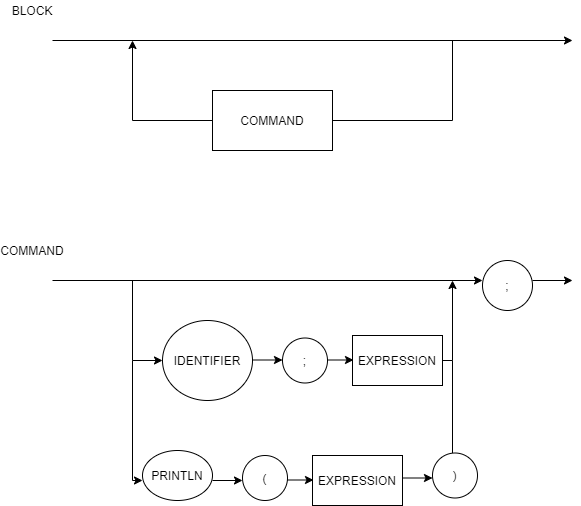

The diagram above was exported from draw.io. Its source (the exported page's mxGraphModel, read from the mxfile embedded in the PNG):
<mxGraphModel dx="868" dy="482" grid="1" gridSize="10" guides="1" tooltips="1" connect="1" arrows="1" fold="1" page="1" pageScale="1" pageWidth="827" pageHeight="1169" math="0" shadow="0">
  <root>
    <mxCell id="0" />
    <mxCell id="1" parent="0" />
    <mxCell id="116FDd_peBBgjyw4OVeK-1" value="" style="endArrow=classic;html=1;" edge="1" parent="1">
      <mxGeometry width="50" height="50" relative="1" as="geometry">
        <mxPoint x="120" y="160" as="sourcePoint" />
        <mxPoint x="640" y="160" as="targetPoint" />
      </mxGeometry>
    </mxCell>
    <mxCell id="116FDd_peBBgjyw4OVeK-3" value="BLOCK" style="text;html=1;strokeColor=none;fillColor=none;align=center;verticalAlign=middle;whiteSpace=wrap;rounded=0;" vertex="1" parent="1">
      <mxGeometry x="70" y="120" width="60" height="20" as="geometry" />
    </mxCell>
    <mxCell id="116FDd_peBBgjyw4OVeK-5" value="" style="endArrow=none;html=1;" edge="1" parent="1">
      <mxGeometry width="50" height="50" relative="1" as="geometry">
        <mxPoint x="520" y="240" as="sourcePoint" />
        <mxPoint x="520" y="160" as="targetPoint" />
      </mxGeometry>
    </mxCell>
    <mxCell id="116FDd_peBBgjyw4OVeK-6" value="COMMAND" style="rounded=0;whiteSpace=wrap;html=1;" vertex="1" parent="1">
      <mxGeometry x="280" y="210" width="120" height="60" as="geometry" />
    </mxCell>
    <mxCell id="116FDd_peBBgjyw4OVeK-7" value="" style="endArrow=none;html=1;exitX=1;exitY=0.5;exitDx=0;exitDy=0;" edge="1" parent="1" source="116FDd_peBBgjyw4OVeK-6">
      <mxGeometry width="50" height="50" relative="1" as="geometry">
        <mxPoint x="470" y="290" as="sourcePoint" />
        <mxPoint x="520" y="240" as="targetPoint" />
      </mxGeometry>
    </mxCell>
    <mxCell id="116FDd_peBBgjyw4OVeK-8" value="" style="endArrow=none;html=1;" edge="1" parent="1">
      <mxGeometry width="50" height="50" relative="1" as="geometry">
        <mxPoint x="200" y="240" as="sourcePoint" />
        <mxPoint x="280" y="240" as="targetPoint" />
      </mxGeometry>
    </mxCell>
    <mxCell id="116FDd_peBBgjyw4OVeK-9" value="" style="endArrow=classic;html=1;" edge="1" parent="1">
      <mxGeometry width="50" height="50" relative="1" as="geometry">
        <mxPoint x="200" y="240" as="sourcePoint" />
        <mxPoint x="200" y="160" as="targetPoint" />
      </mxGeometry>
    </mxCell>
    <mxCell id="116FDd_peBBgjyw4OVeK-11" value="COMMAND" style="text;html=1;strokeColor=none;fillColor=none;align=center;verticalAlign=middle;whiteSpace=wrap;rounded=0;" vertex="1" parent="1">
      <mxGeometry x="70" y="360" width="60" height="20" as="geometry" />
    </mxCell>
    <mxCell id="116FDd_peBBgjyw4OVeK-18" value=";" style="ellipse;whiteSpace=wrap;html=1;aspect=fixed;" vertex="1" parent="1">
      <mxGeometry x="550" y="380" width="50" height="50" as="geometry" />
    </mxCell>
    <mxCell id="116FDd_peBBgjyw4OVeK-19" value="" style="endArrow=classic;html=1;" edge="1" parent="1">
      <mxGeometry width="50" height="50" relative="1" as="geometry">
        <mxPoint x="120" y="400" as="sourcePoint" />
        <mxPoint x="550" y="400" as="targetPoint" />
      </mxGeometry>
    </mxCell>
    <mxCell id="116FDd_peBBgjyw4OVeK-20" value="" style="endArrow=classic;html=1;" edge="1" parent="1">
      <mxGeometry width="50" height="50" relative="1" as="geometry">
        <mxPoint x="600" y="400" as="sourcePoint" />
        <mxPoint x="640" y="400" as="targetPoint" />
      </mxGeometry>
    </mxCell>
    <mxCell id="116FDd_peBBgjyw4OVeK-21" value="" style="endArrow=none;html=1;" edge="1" parent="1">
      <mxGeometry width="50" height="50" relative="1" as="geometry">
        <mxPoint x="200" y="480" as="sourcePoint" />
        <mxPoint x="200" y="400" as="targetPoint" />
      </mxGeometry>
    </mxCell>
    <mxCell id="116FDd_peBBgjyw4OVeK-22" value="IDENTIFIER" style="ellipse;whiteSpace=wrap;html=1;" vertex="1" parent="1">
      <mxGeometry x="230" y="440" width="90" height="80" as="geometry" />
    </mxCell>
    <mxCell id="116FDd_peBBgjyw4OVeK-23" value="" style="endArrow=classic;html=1;entryX=0;entryY=0.5;entryDx=0;entryDy=0;" edge="1" parent="1" target="116FDd_peBBgjyw4OVeK-22">
      <mxGeometry width="50" height="50" relative="1" as="geometry">
        <mxPoint x="200" y="480" as="sourcePoint" />
        <mxPoint x="250" y="430" as="targetPoint" />
      </mxGeometry>
    </mxCell>
    <mxCell id="116FDd_peBBgjyw4OVeK-24" value=";" style="ellipse;whiteSpace=wrap;html=1;aspect=fixed;" vertex="1" parent="1">
      <mxGeometry x="350" y="457.5" width="45" height="45" as="geometry" />
    </mxCell>
    <mxCell id="116FDd_peBBgjyw4OVeK-25" value="" style="endArrow=classic;html=1;" edge="1" parent="1">
      <mxGeometry width="50" height="50" relative="1" as="geometry">
        <mxPoint x="320" y="479.5" as="sourcePoint" />
        <mxPoint x="350" y="479.5" as="targetPoint" />
      </mxGeometry>
    </mxCell>
    <mxCell id="116FDd_peBBgjyw4OVeK-26" value="" style="endArrow=classic;html=1;" edge="1" parent="1">
      <mxGeometry width="50" height="50" relative="1" as="geometry">
        <mxPoint x="395" y="479.5" as="sourcePoint" />
        <mxPoint x="421" y="479.5" as="targetPoint" />
      </mxGeometry>
    </mxCell>
    <mxCell id="116FDd_peBBgjyw4OVeK-27" value="EXPRESSION" style="rounded=0;whiteSpace=wrap;html=1;" vertex="1" parent="1">
      <mxGeometry x="420" y="455" width="90" height="50" as="geometry" />
    </mxCell>
    <mxCell id="116FDd_peBBgjyw4OVeK-29" value="" style="endArrow=none;html=1;" edge="1" parent="1">
      <mxGeometry width="50" height="50" relative="1" as="geometry">
        <mxPoint x="510" y="480" as="sourcePoint" />
        <mxPoint x="520" y="480" as="targetPoint" />
      </mxGeometry>
    </mxCell>
    <mxCell id="116FDd_peBBgjyw4OVeK-30" value="" style="endArrow=classic;html=1;" edge="1" parent="1">
      <mxGeometry width="50" height="50" relative="1" as="geometry">
        <mxPoint x="520" y="480" as="sourcePoint" />
        <mxPoint x="520" y="400" as="targetPoint" />
      </mxGeometry>
    </mxCell>
    <mxCell id="116FDd_peBBgjyw4OVeK-37" value="" style="endArrow=none;html=1;" edge="1" parent="1">
      <mxGeometry width="50" height="50" relative="1" as="geometry">
        <mxPoint x="200" y="600" as="sourcePoint" />
        <mxPoint x="200" y="480" as="targetPoint" />
      </mxGeometry>
    </mxCell>
    <mxCell id="116FDd_peBBgjyw4OVeK-38" value="" style="endArrow=classic;html=1;" edge="1" parent="1">
      <mxGeometry width="50" height="50" relative="1" as="geometry">
        <mxPoint x="200" y="600" as="sourcePoint" />
        <mxPoint x="210" y="600" as="targetPoint" />
      </mxGeometry>
    </mxCell>
    <mxCell id="116FDd_peBBgjyw4OVeK-39" value="PRINTLN" style="ellipse;whiteSpace=wrap;html=1;" vertex="1" parent="1">
      <mxGeometry x="210" y="570" width="70" height="50" as="geometry" />
    </mxCell>
    <mxCell id="116FDd_peBBgjyw4OVeK-40" value="" style="endArrow=classic;html=1;" edge="1" parent="1">
      <mxGeometry width="50" height="50" relative="1" as="geometry">
        <mxPoint x="280" y="600" as="sourcePoint" />
        <mxPoint x="310" y="600" as="targetPoint" />
      </mxGeometry>
    </mxCell>
    <mxCell id="116FDd_peBBgjyw4OVeK-41" value="(" style="ellipse;whiteSpace=wrap;html=1;aspect=fixed;" vertex="1" parent="1">
      <mxGeometry x="310" y="575" width="45" height="45" as="geometry" />
    </mxCell>
    <mxCell id="116FDd_peBBgjyw4OVeK-42" value="" style="endArrow=classic;html=1;" edge="1" parent="1">
      <mxGeometry width="50" height="50" relative="1" as="geometry">
        <mxPoint x="355" y="599.5" as="sourcePoint" />
        <mxPoint x="381" y="599.5" as="targetPoint" />
      </mxGeometry>
    </mxCell>
    <mxCell id="116FDd_peBBgjyw4OVeK-43" value="EXPRESSION" style="rounded=0;whiteSpace=wrap;html=1;" vertex="1" parent="1">
      <mxGeometry x="380" y="575" width="90" height="50" as="geometry" />
    </mxCell>
    <mxCell id="116FDd_peBBgjyw4OVeK-44" value="" style="endArrow=classic;html=1;" edge="1" parent="1">
      <mxGeometry width="50" height="50" relative="1" as="geometry">
        <mxPoint x="470" y="597.5" as="sourcePoint" />
        <mxPoint x="500" y="597.5" as="targetPoint" />
      </mxGeometry>
    </mxCell>
    <mxCell id="116FDd_peBBgjyw4OVeK-45" value=")" style="ellipse;whiteSpace=wrap;html=1;aspect=fixed;" vertex="1" parent="1">
      <mxGeometry x="500" y="572.5" width="45" height="45" as="geometry" />
    </mxCell>
    <mxCell id="116FDd_peBBgjyw4OVeK-47" value="" style="endArrow=none;html=1;" edge="1" parent="1">
      <mxGeometry width="50" height="50" relative="1" as="geometry">
        <mxPoint x="520" y="572.5" as="sourcePoint" />
        <mxPoint x="520" y="480" as="targetPoint" />
      </mxGeometry>
    </mxCell>
  </root>
</mxGraphModel>